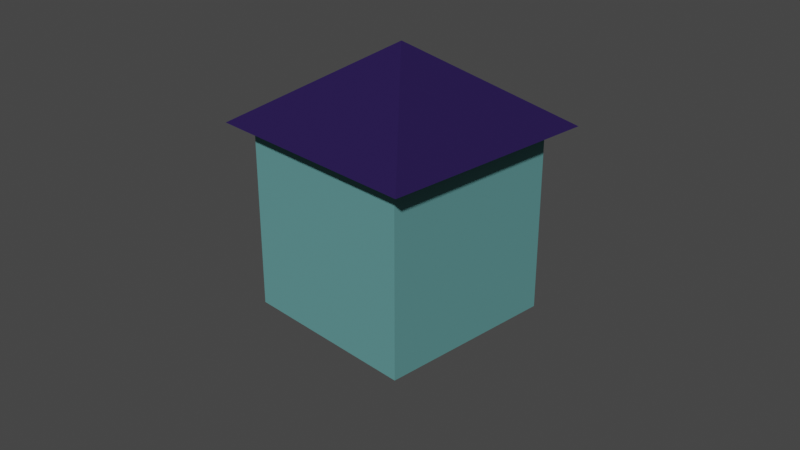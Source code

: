 # Source: Budynek_1.blend  (saved by Blender 2.82.7; exported with 4.5.12 LTS)
import bpy
from mathutils import Matrix  # noqa: F401  (used for matrix-valued properties, if any)

bpy.ops.wm.read_factory_settings(use_empty=True)
scene = bpy.context.scene
scene.name = 'Scene'

# ---- collections
col_collection = bpy.data.collections.new('Collection'); scene.collection.children.link(col_collection)

# ---- materials (node trees are filled in below, after node groups)
mat_material_003 = bpy.data.materials.new('Material.003')
mat_material_003.use_transparent_shadow = False
mat_material_003.diffuse_color = (0.1163, 0.3032, 0.3032, 1.0)
mat_material_005 = bpy.data.materials.new('Material.005')
mat_material_005.use_transparent_shadow = False
mat_material_005.diffuse_color = (0.02275, 0.01266, 0.06998, 1.0)
mat_material_005.roughness = 0.777
mat_material_005.specular_intensity = 0.1448
mat_material_005.metallic = 0.4426

# ---- material node trees

# ---- world
world_world = bpy.data.worlds.new('World'); scene.world = world_world
world_world.use_nodes = True; world_world.node_tree.nodes.clear()
_N = world_world.node_tree.nodes; _L = world_world.node_tree.links
n0 = _N.new('ShaderNodeOutputWorld'); n0.name = 'World Output'; n0.location = (300, 300)
n1 = _N.new('ShaderNodeBackground'); n1.name = 'Background'; n1.location = (10, 300)
n1.inputs[0].default_value = (0.05088, 0.05088, 0.05088, 1.0)
_L.new(n1.outputs[0], n0.inputs[0])
n0.is_active_output = True
world_world.color = (0.05088, 0.05088, 0.05088)
world_world.use_sun_shadow = False
world_world.sun_shadow_jitter_overblur = 0.0

# ---- cameras
cam_camera = bpy.data.cameras.new('Camera')
cam_camera.clip_end = 100.0
cam_camera.ortho_scale = 7.314

# ---- meshes
me_cube_002 = bpy.data.meshes.new('Cube.002')
me_cube_002.from_pydata([(-1.0, -1.0, -1.0), (-1.0, -1.0, 1.0), (-1.0, 1.0, -1.0), (-1.0, 1.0, 1.0), (1.0, -1.0, -1.0), (1.0, -1.0, 1.0), (1.0, 1.0, -1.0), (1.0, 1.0, 1.0)], [], [(0, 1, 3, 2), (2, 3, 7, 6), (6, 7, 5, 4), (4, 5, 1, 0), (2, 6, 4, 0), (7, 3, 1, 5)])
_uv = me_cube_002.uv_layers.new(name='UVMap')
_uv.uv.foreach_set('vector', [0.375, 0.0, 0.625, 0.0, 0.625, 0.25, 0.375, 0.25, 0.375, 0.25, 0.625, 0.25, 0.625, 0.5, 0.375, 0.5, 0.375, 0.5, 0.625, 0.5, 0.625, 0.75, 0.375, 0.75, 0.375, 0.75, 0.625, 0.75, 0.625, 1.0, 0.375, 1.0, 0.125, 0.5, 0.375, 0.5, 0.375, 0.75, 0.125, 0.75, 0.625, 0.5, 0.875, 0.5, 0.875, 0.75, 0.625, 0.75])
me_cube_002.materials.append(mat_material_003)
me_cube_002.use_remesh_fix_poles = True
me_cube_002.use_remesh_preserve_attributes = False
me_cube_002.use_mirror_vertex_groups = False
me_cube_002.update()
me_cube_003 = bpy.data.meshes.new('Cube.003')
me_cube_003.from_pydata([(-2.108, -2.108, -1.0), (-0.004192, -0.007904, 1.0), (-2.108, 2.108, -1.0), (-0.004192, 0.007904, 1.0), (2.108, -2.108, -1.0), (0.004192, -0.007904, 1.0), (2.108, 2.108, -1.0), (0.004192, 0.007904, 1.0)], [], [(0, 1, 3, 2), (2, 3, 7, 6), (6, 7, 5, 4), (4, 5, 1, 0), (2, 6, 4, 0), (7, 3, 1, 5)])
_uv = me_cube_003.uv_layers.new(name='UVMap')
_uv.uv.foreach_set('vector', [0.375, 0.0, 0.625, 0.0, 0.625, 0.25, 0.375, 0.25, 0.375, 0.25, 0.625, 0.25, 0.625, 0.5, 0.375, 0.5, 0.375, 0.5, 0.625, 0.5, 0.625, 0.75, 0.375, 0.75, 0.375, 0.75, 0.625, 0.75, 0.625, 1.0, 0.375, 1.0, 0.125, 0.5, 0.375, 0.5, 0.375, 0.75, 0.125, 0.75, 0.625, 0.5, 0.875, 0.5, 0.875, 0.75, 0.625, 0.75])
me_cube_003.materials.append(mat_material_005)
me_cube_003.use_remesh_fix_poles = True
me_cube_003.use_remesh_preserve_attributes = False
me_cube_003.use_mirror_vertex_groups = False
me_cube_003.update()

# ---- objects
ob_camera = bpy.data.objects.new('Camera', cam_camera)
ob_cube = bpy.data.objects.new('Cube', me_cube_002)
ob_dach = bpy.data.objects.new('Dach', me_cube_003)

# ---- transforms, parenting, visibility, modifiers, constraints
ob_camera.location = (7.359, -6.926, 4.958)
ob_camera.rotation_euler = (1.109, 0.0, 0.8149)
ob_camera.lock_rotations_4d = False
ob_camera.empty_display_type = 'ARROWS'
ob_camera.color = (0.0, 0.0, 0.0, 0.0)
ob_camera.display_type = 'WIRE'
ob_camera.lineart.crease_threshold = 0.0
ob_cube.location = (0.0, 0.0, 0.0)
ob_cube.lineart.crease_threshold = 0.0
ob_dach.location = (0.0, 0.02948, 1.434)
ob_dach.scale = (0.5765, 0.5765, 0.4207)
ob_dach.lineart.crease_threshold = 0.0

# ---- collection membership
col_collection.objects.link(ob_camera)
col_collection.objects.link(ob_cube)
col_collection.objects.link(ob_dach)

# ---- scene / render settings (as saved in the file)
scene.camera = ob_camera
scene.frame_start = 1; scene.frame_end = 250; scene.frame_set(1)
scene.render.engine = 'BLENDER_EEVEE_NEXT'
scene.cycles.use_denoising = False
scene.cycles.samples = 128
scene.cycles.sampling_pattern = 'TABULATED_SOBOL'
scene.cycles.use_adaptive_sampling = False
scene.cycles.use_light_tree = False
scene.view_settings.view_transform = 'Filmic'
bpy.context.view_layer.update()

# ---- added for rendering (the .blend has no usable light): sun
light_auto_sun = bpy.data.lights.new('AutoSun', 'SUN')
light_auto_sun.energy = 3.0
light_auto_sun.angle = 0.0523599
ob_auto_sun = bpy.data.objects.new('AutoSun', light_auto_sun)
scene.collection.objects.link(ob_auto_sun)
ob_auto_sun.rotation_euler = (0.872665, 0.174533, 0.523599)
bpy.context.view_layer.update()
